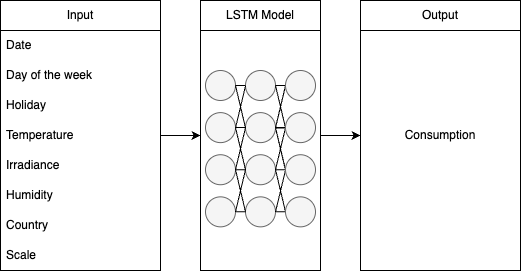

The diagram above was exported from draw.io. Its source (the exported page's mxGraphModel, read from the mxfile embedded in the PNG):
<mxGraphModel dx="984" dy="546" grid="1" gridSize="10" guides="1" tooltips="1" connect="1" arrows="1" fold="1" page="1" pageScale="1" pageWidth="827" pageHeight="1169" math="0" shadow="0">
  <root>
    <mxCell id="0" />
    <mxCell id="1" parent="0" />
    <mxCell id="T-p8yJjql5nJrifRzSGP-178" value="Consumption" style="rounded=0;whiteSpace=wrap;html=1;" parent="1" vertex="1">
      <mxGeometry x="440" y="280" width="160" height="270" as="geometry" />
    </mxCell>
    <mxCell id="T-p8yJjql5nJrifRzSGP-175" style="edgeStyle=orthogonalEdgeStyle;rounded=0;orthogonalLoop=1;jettySize=auto;html=1;entryX=0;entryY=0.5;entryDx=0;entryDy=0;" parent="1" source="6AzC_5a82XIRAMXOP4vj-19" target="6AzC_5a82XIRAMXOP4vj-34" edge="1">
      <mxGeometry relative="1" as="geometry" />
    </mxCell>
    <mxCell id="6AzC_5a82XIRAMXOP4vj-19" value="Input" style="swimlane;fontStyle=0;childLayout=stackLayout;horizontal=1;startSize=30;horizontalStack=0;resizeParent=1;resizeParentMax=0;resizeLast=0;collapsible=1;marginBottom=0;whiteSpace=wrap;html=1;" parent="1" vertex="1">
      <mxGeometry x="80" y="280" width="160" height="270" as="geometry">
        <mxRectangle x="160" y="290" width="70" height="30" as="alternateBounds" />
      </mxGeometry>
    </mxCell>
    <mxCell id="6AzC_5a82XIRAMXOP4vj-20" value="Date" style="text;strokeColor=none;fillColor=none;align=left;verticalAlign=middle;spacingLeft=4;spacingRight=4;overflow=hidden;points=[[0,0.5],[1,0.5]];portConstraint=eastwest;rotatable=0;whiteSpace=wrap;html=1;" parent="6AzC_5a82XIRAMXOP4vj-19" vertex="1">
      <mxGeometry y="30" width="160" height="30" as="geometry" />
    </mxCell>
    <mxCell id="6AzC_5a82XIRAMXOP4vj-21" value="Day of the week" style="text;strokeColor=none;fillColor=none;align=left;verticalAlign=middle;spacingLeft=4;spacingRight=4;overflow=hidden;points=[[0,0.5],[1,0.5]];portConstraint=eastwest;rotatable=0;whiteSpace=wrap;html=1;" parent="6AzC_5a82XIRAMXOP4vj-19" vertex="1">
      <mxGeometry y="60" width="160" height="30" as="geometry" />
    </mxCell>
    <mxCell id="6AzC_5a82XIRAMXOP4vj-22" value="Holiday" style="text;strokeColor=none;fillColor=none;align=left;verticalAlign=middle;spacingLeft=4;spacingRight=4;overflow=hidden;points=[[0,0.5],[1,0.5]];portConstraint=eastwest;rotatable=0;whiteSpace=wrap;html=1;" parent="6AzC_5a82XIRAMXOP4vj-19" vertex="1">
      <mxGeometry y="90" width="160" height="30" as="geometry" />
    </mxCell>
    <mxCell id="6AzC_5a82XIRAMXOP4vj-23" value="Temperature" style="text;strokeColor=none;fillColor=none;align=left;verticalAlign=middle;spacingLeft=4;spacingRight=4;overflow=hidden;points=[[0,0.5],[1,0.5]];portConstraint=eastwest;rotatable=0;whiteSpace=wrap;html=1;" parent="6AzC_5a82XIRAMXOP4vj-19" vertex="1">
      <mxGeometry y="120" width="160" height="30" as="geometry" />
    </mxCell>
    <mxCell id="6AzC_5a82XIRAMXOP4vj-24" value="Irradiance" style="text;strokeColor=none;fillColor=none;align=left;verticalAlign=middle;spacingLeft=4;spacingRight=4;overflow=hidden;points=[[0,0.5],[1,0.5]];portConstraint=eastwest;rotatable=0;whiteSpace=wrap;html=1;" parent="6AzC_5a82XIRAMXOP4vj-19" vertex="1">
      <mxGeometry y="150" width="160" height="30" as="geometry" />
    </mxCell>
    <mxCell id="6AzC_5a82XIRAMXOP4vj-25" value="Humidity" style="text;strokeColor=none;fillColor=none;align=left;verticalAlign=middle;spacingLeft=4;spacingRight=4;overflow=hidden;points=[[0,0.5],[1,0.5]];portConstraint=eastwest;rotatable=0;whiteSpace=wrap;html=1;" parent="6AzC_5a82XIRAMXOP4vj-19" vertex="1">
      <mxGeometry y="180" width="160" height="30" as="geometry" />
    </mxCell>
    <mxCell id="T-p8yJjql5nJrifRzSGP-47" value="Country" style="text;strokeColor=none;fillColor=none;align=left;verticalAlign=middle;spacingLeft=4;spacingRight=4;overflow=hidden;points=[[0,0.5],[1,0.5]];portConstraint=eastwest;rotatable=0;whiteSpace=wrap;html=1;" parent="6AzC_5a82XIRAMXOP4vj-19" vertex="1">
      <mxGeometry y="210" width="160" height="30" as="geometry" />
    </mxCell>
    <mxCell id="0LSdZ00POVyqTtx3LUMt-1" value="Scale" style="text;strokeColor=none;fillColor=none;align=left;verticalAlign=middle;spacingLeft=4;spacingRight=4;overflow=hidden;points=[[0,0.5],[1,0.5]];portConstraint=eastwest;rotatable=0;whiteSpace=wrap;html=1;" vertex="1" parent="6AzC_5a82XIRAMXOP4vj-19">
      <mxGeometry y="240" width="160" height="30" as="geometry" />
    </mxCell>
    <mxCell id="T-p8yJjql5nJrifRzSGP-180" style="edgeStyle=orthogonalEdgeStyle;rounded=0;orthogonalLoop=1;jettySize=auto;html=1;entryX=0;entryY=0.5;entryDx=0;entryDy=0;" parent="1" source="6AzC_5a82XIRAMXOP4vj-34" target="T-p8yJjql5nJrifRzSGP-178" edge="1">
      <mxGeometry relative="1" as="geometry" />
    </mxCell>
    <mxCell id="6AzC_5a82XIRAMXOP4vj-34" value="" style="rounded=0;whiteSpace=wrap;html=1;" parent="1" vertex="1">
      <mxGeometry x="280" y="280" width="120" height="270" as="geometry" />
    </mxCell>
    <mxCell id="6AzC_5a82XIRAMXOP4vj-35" value="LSTM Model" style="rounded=0;whiteSpace=wrap;html=1;" parent="1" vertex="1">
      <mxGeometry x="280" y="280" width="120" height="30" as="geometry" />
    </mxCell>
    <mxCell id="T-p8yJjql5nJrifRzSGP-48" value="" style="ellipse;whiteSpace=wrap;html=1;aspect=fixed;fillColor=#f5f5f5;fontColor=#333333;strokeColor=#666666;" parent="1" vertex="1">
      <mxGeometry x="285" y="434.23470588235296" width="30" height="30" as="geometry" />
    </mxCell>
    <mxCell id="T-p8yJjql5nJrifRzSGP-49" value="" style="ellipse;whiteSpace=wrap;html=1;aspect=fixed;fillColor=#f5f5f5;fontColor=#333333;strokeColor=#666666;" parent="1" vertex="1">
      <mxGeometry x="285" y="476.3523529411765" width="30" height="30" as="geometry" />
    </mxCell>
    <mxCell id="T-p8yJjql5nJrifRzSGP-50" value="" style="ellipse;whiteSpace=wrap;html=1;aspect=fixed;fillColor=#f5f5f5;fontColor=#333333;strokeColor=#666666;" parent="1" vertex="1">
      <mxGeometry x="285" y="349.9994117647059" width="30" height="30" as="geometry" />
    </mxCell>
    <mxCell id="T-p8yJjql5nJrifRzSGP-51" value="" style="ellipse;whiteSpace=wrap;html=1;aspect=fixed;fillColor=#f5f5f5;fontColor=#333333;strokeColor=#666666;" parent="1" vertex="1">
      <mxGeometry x="285" y="392.1170588235294" width="30" height="30" as="geometry" />
    </mxCell>
    <mxCell id="T-p8yJjql5nJrifRzSGP-52" value="" style="endArrow=none;html=1;rounded=0;entryX=1;entryY=0.5;entryDx=0;entryDy=0;exitX=0;exitY=0.5;exitDx=0;exitDy=0;" parent="1" target="T-p8yJjql5nJrifRzSGP-57" edge="1">
      <mxGeometry width="50" height="50" relative="1" as="geometry">
        <mxPoint x="365.000000000004" y="407.4111764705883" as="sourcePoint" />
        <mxPoint x="360" y="409.47" as="targetPoint" />
      </mxGeometry>
    </mxCell>
    <mxCell id="T-p8yJjql5nJrifRzSGP-53" value="" style="endArrow=none;html=1;rounded=0;entryX=1;entryY=0.5;entryDx=0;entryDy=0;exitX=0;exitY=0.5;exitDx=0;exitDy=0;" parent="1" target="T-p8yJjql5nJrifRzSGP-57" edge="1">
      <mxGeometry width="50" height="50" relative="1" as="geometry">
        <mxPoint x="365.000000000004" y="449.7641176470588" as="sourcePoint" />
        <mxPoint x="330" y="419.47" as="targetPoint" />
      </mxGeometry>
    </mxCell>
    <mxCell id="T-p8yJjql5nJrifRzSGP-54" value="" style="ellipse;whiteSpace=wrap;html=1;aspect=fixed;fillColor=#f5f5f5;fontColor=#333333;strokeColor=#666666;" parent="1" vertex="1">
      <mxGeometry x="325" y="434.23470588235296" width="30" height="30" as="geometry" />
    </mxCell>
    <mxCell id="T-p8yJjql5nJrifRzSGP-55" value="" style="ellipse;whiteSpace=wrap;html=1;aspect=fixed;fillColor=#f5f5f5;fontColor=#333333;strokeColor=#666666;" parent="1" vertex="1">
      <mxGeometry x="325" y="476.3523529411765" width="30" height="30" as="geometry" />
    </mxCell>
    <mxCell id="T-p8yJjql5nJrifRzSGP-56" value="" style="ellipse;whiteSpace=wrap;html=1;aspect=fixed;fillColor=#f5f5f5;fontColor=#333333;strokeColor=#666666;" parent="1" vertex="1">
      <mxGeometry x="325" y="349.9994117647059" width="30" height="30" as="geometry" />
    </mxCell>
    <mxCell id="T-p8yJjql5nJrifRzSGP-57" value="" style="ellipse;whiteSpace=wrap;html=1;aspect=fixed;fillColor=#f5f5f5;fontColor=#333333;strokeColor=#666666;" parent="1" vertex="1">
      <mxGeometry x="325" y="392.1170588235294" width="30" height="30" as="geometry" />
    </mxCell>
    <mxCell id="T-p8yJjql5nJrifRzSGP-58" value="" style="group" parent="1" connectable="0" vertex="1">
      <mxGeometry x="355" y="407.23" width="10" height="84" as="geometry" />
    </mxCell>
    <mxCell id="T-p8yJjql5nJrifRzSGP-59" value="" style="endArrow=none;html=1;rounded=0;entryX=1;entryY=0.5;entryDx=0;entryDy=0;exitX=0;exitY=0.5;exitDx=0;exitDy=0;" parent="T-p8yJjql5nJrifRzSGP-58" edge="1">
      <mxGeometry width="50" height="50" relative="1" as="geometry">
        <mxPoint x="10" as="sourcePoint" />
        <mxPoint y="42" as="targetPoint" />
      </mxGeometry>
    </mxCell>
    <mxCell id="T-p8yJjql5nJrifRzSGP-60" value="" style="endArrow=none;html=1;rounded=0;entryX=1;entryY=0.5;entryDx=0;entryDy=0;exitX=0;exitY=0.5;exitDx=0;exitDy=0;" parent="T-p8yJjql5nJrifRzSGP-58" edge="1">
      <mxGeometry width="50" height="50" relative="1" as="geometry">
        <mxPoint x="10" y="42" as="sourcePoint" />
        <mxPoint y="42" as="targetPoint" />
      </mxGeometry>
    </mxCell>
    <mxCell id="T-p8yJjql5nJrifRzSGP-61" value="" style="endArrow=none;html=1;rounded=0;entryX=1;entryY=0.5;entryDx=0;entryDy=0;exitX=0;exitY=0.5;exitDx=0;exitDy=0;" parent="T-p8yJjql5nJrifRzSGP-58" edge="1">
      <mxGeometry width="50" height="50" relative="1" as="geometry">
        <mxPoint x="10" y="84" as="sourcePoint" />
        <mxPoint y="42" as="targetPoint" />
      </mxGeometry>
    </mxCell>
    <mxCell id="T-p8yJjql5nJrifRzSGP-62" value="" style="endArrow=none;html=1;rounded=0;entryX=1;entryY=0.5;entryDx=0;entryDy=0;exitX=0;exitY=0.5;exitDx=0;exitDy=0;" parent="1" edge="1">
      <mxGeometry width="50" height="50" relative="1" as="geometry">
        <mxPoint x="365" y="365.12" as="sourcePoint" />
        <mxPoint x="355" y="407.12" as="targetPoint" />
      </mxGeometry>
    </mxCell>
    <mxCell id="T-p8yJjql5nJrifRzSGP-63" value="" style="endArrow=none;html=1;rounded=0;entryX=1;entryY=0.5;entryDx=0;entryDy=0;exitX=0;exitY=0.5;exitDx=0;exitDy=0;" parent="1" edge="1">
      <mxGeometry width="50" height="50" relative="1" as="geometry">
        <mxPoint x="365" y="407.12" as="sourcePoint" />
        <mxPoint x="355" y="407.12" as="targetPoint" />
      </mxGeometry>
    </mxCell>
    <mxCell id="T-p8yJjql5nJrifRzSGP-64" value="" style="endArrow=none;html=1;rounded=0;entryX=1;entryY=0.5;entryDx=0;entryDy=0;exitX=0;exitY=0.5;exitDx=0;exitDy=0;" parent="1" edge="1">
      <mxGeometry width="50" height="50" relative="1" as="geometry">
        <mxPoint x="365" y="449.12" as="sourcePoint" />
        <mxPoint x="355" y="407.12" as="targetPoint" />
      </mxGeometry>
    </mxCell>
    <mxCell id="T-p8yJjql5nJrifRzSGP-65" value="" style="endArrow=none;html=1;rounded=0;entryX=1;entryY=0.5;entryDx=0;entryDy=0;exitX=0;exitY=0.5;exitDx=0;exitDy=0;" parent="1" source="T-p8yJjql5nJrifRzSGP-73" target="T-p8yJjql5nJrifRzSGP-55" edge="1">
      <mxGeometry width="50" height="50" relative="1" as="geometry">
        <mxPoint x="310" y="539.47" as="sourcePoint" />
        <mxPoint x="360" y="489.47" as="targetPoint" />
      </mxGeometry>
    </mxCell>
    <mxCell id="T-p8yJjql5nJrifRzSGP-66" value="" style="endArrow=none;html=1;rounded=0;exitX=1;exitY=0.5;exitDx=0;exitDy=0;entryX=0;entryY=0.5;entryDx=0;entryDy=0;" parent="1" source="T-p8yJjql5nJrifRzSGP-55" edge="1">
      <mxGeometry width="50" height="50" relative="1" as="geometry">
        <mxPoint x="360" y="479.47" as="sourcePoint" />
        <mxPoint x="365.000000000004" y="449.7641176470588" as="targetPoint" />
      </mxGeometry>
    </mxCell>
    <mxCell id="T-p8yJjql5nJrifRzSGP-67" value="" style="endArrow=none;html=1;rounded=0;exitX=1;exitY=0.5;exitDx=0;exitDy=0;entryX=0;entryY=0.5;entryDx=0;entryDy=0;" parent="1" source="T-p8yJjql5nJrifRzSGP-56" edge="1">
      <mxGeometry width="50" height="50" relative="1" as="geometry">
        <mxPoint x="370" y="363.66941176470584" as="sourcePoint" />
        <mxPoint x="365.000000000004" y="407.4111764705883" as="targetPoint" />
      </mxGeometry>
    </mxCell>
    <mxCell id="T-p8yJjql5nJrifRzSGP-68" value="" style="endArrow=none;html=1;rounded=0;exitX=1;exitY=0.5;exitDx=0;exitDy=0;entryX=0;entryY=0.5;entryDx=0;entryDy=0;" parent="1" source="T-p8yJjql5nJrifRzSGP-56" target="T-p8yJjql5nJrifRzSGP-74" edge="1">
      <mxGeometry width="50" height="50" relative="1" as="geometry">
        <mxPoint x="360" y="409.47" as="sourcePoint" />
        <mxPoint x="410" y="359.47" as="targetPoint" />
      </mxGeometry>
    </mxCell>
    <mxCell id="T-p8yJjql5nJrifRzSGP-69" value="" style="endArrow=none;html=1;rounded=0;entryX=1;entryY=0.5;entryDx=0;entryDy=0;exitX=0;exitY=0.5;exitDx=0;exitDy=0;" parent="1" edge="1">
      <mxGeometry width="50" height="50" relative="1" as="geometry">
        <mxPoint x="365" y="365.47" as="sourcePoint" />
        <mxPoint x="355" y="407.47" as="targetPoint" />
      </mxGeometry>
    </mxCell>
    <mxCell id="T-p8yJjql5nJrifRzSGP-70" value="" style="endArrow=none;html=1;rounded=0;entryX=1;entryY=0.5;entryDx=0;entryDy=0;exitX=0;exitY=0.5;exitDx=0;exitDy=0;" parent="1" edge="1">
      <mxGeometry width="50" height="50" relative="1" as="geometry">
        <mxPoint x="365" y="407.47" as="sourcePoint" />
        <mxPoint x="355" y="407.47" as="targetPoint" />
      </mxGeometry>
    </mxCell>
    <mxCell id="T-p8yJjql5nJrifRzSGP-71" value="" style="endArrow=none;html=1;rounded=0;entryX=1;entryY=0.5;entryDx=0;entryDy=0;exitX=0;exitY=0.5;exitDx=0;exitDy=0;" parent="1" edge="1">
      <mxGeometry width="50" height="50" relative="1" as="geometry">
        <mxPoint x="365" y="449.47" as="sourcePoint" />
        <mxPoint x="355" y="407.47" as="targetPoint" />
      </mxGeometry>
    </mxCell>
    <mxCell id="T-p8yJjql5nJrifRzSGP-72" value="" style="ellipse;whiteSpace=wrap;html=1;aspect=fixed;fillColor=#f5f5f5;fontColor=#333333;strokeColor=#666666;" parent="1" vertex="1">
      <mxGeometry x="365" y="434.23470588235296" width="30" height="30" as="geometry" />
    </mxCell>
    <mxCell id="T-p8yJjql5nJrifRzSGP-73" value="" style="ellipse;whiteSpace=wrap;html=1;aspect=fixed;fillColor=#f5f5f5;fontColor=#333333;strokeColor=#666666;" parent="1" vertex="1">
      <mxGeometry x="365" y="476.3523529411765" width="30" height="30" as="geometry" />
    </mxCell>
    <mxCell id="T-p8yJjql5nJrifRzSGP-74" value="" style="ellipse;whiteSpace=wrap;html=1;aspect=fixed;fillColor=#f5f5f5;fontColor=#333333;strokeColor=#666666;" parent="1" vertex="1">
      <mxGeometry x="365" y="349.9994117647059" width="30" height="30" as="geometry" />
    </mxCell>
    <mxCell id="T-p8yJjql5nJrifRzSGP-75" value="" style="ellipse;whiteSpace=wrap;html=1;aspect=fixed;fillColor=#f5f5f5;fontColor=#333333;strokeColor=#666666;" parent="1" vertex="1">
      <mxGeometry x="365" y="392.1170588235294" width="30" height="30" as="geometry" />
    </mxCell>
    <mxCell id="T-p8yJjql5nJrifRzSGP-79" value="" style="group" parent="1" connectable="0" vertex="1">
      <mxGeometry x="315" y="407.23" width="10" height="84" as="geometry" />
    </mxCell>
    <mxCell id="T-p8yJjql5nJrifRzSGP-80" value="" style="endArrow=none;html=1;rounded=0;entryX=1;entryY=0.5;entryDx=0;entryDy=0;exitX=0;exitY=0.5;exitDx=0;exitDy=0;" parent="T-p8yJjql5nJrifRzSGP-79" edge="1">
      <mxGeometry width="50" height="50" relative="1" as="geometry">
        <mxPoint x="10" as="sourcePoint" />
        <mxPoint y="42" as="targetPoint" />
      </mxGeometry>
    </mxCell>
    <mxCell id="T-p8yJjql5nJrifRzSGP-81" value="" style="endArrow=none;html=1;rounded=0;entryX=1;entryY=0.5;entryDx=0;entryDy=0;exitX=0;exitY=0.5;exitDx=0;exitDy=0;" parent="T-p8yJjql5nJrifRzSGP-79" edge="1">
      <mxGeometry width="50" height="50" relative="1" as="geometry">
        <mxPoint x="10" y="42" as="sourcePoint" />
        <mxPoint y="42" as="targetPoint" />
      </mxGeometry>
    </mxCell>
    <mxCell id="T-p8yJjql5nJrifRzSGP-82" value="" style="endArrow=none;html=1;rounded=0;entryX=1;entryY=0.5;entryDx=0;entryDy=0;exitX=0;exitY=0.5;exitDx=0;exitDy=0;" parent="T-p8yJjql5nJrifRzSGP-79" edge="1">
      <mxGeometry width="50" height="50" relative="1" as="geometry">
        <mxPoint x="10" y="84" as="sourcePoint" />
        <mxPoint y="42" as="targetPoint" />
      </mxGeometry>
    </mxCell>
    <mxCell id="T-p8yJjql5nJrifRzSGP-83" value="" style="endArrow=none;html=1;rounded=0;exitX=1;exitY=0.5;exitDx=0;exitDy=0;entryX=0;entryY=0.5;entryDx=0;entryDy=0;" parent="1" edge="1">
      <mxGeometry width="50" height="50" relative="1" as="geometry">
        <mxPoint x="315" y="365" as="sourcePoint" />
        <mxPoint x="325.000000000004" y="407.4111764705883" as="targetPoint" />
      </mxGeometry>
    </mxCell>
    <mxCell id="T-p8yJjql5nJrifRzSGP-84" value="" style="endArrow=none;html=1;rounded=0;exitX=1;exitY=0.5;exitDx=0;exitDy=0;entryX=0;entryY=0.5;entryDx=0;entryDy=0;" parent="1" edge="1">
      <mxGeometry width="50" height="50" relative="1" as="geometry">
        <mxPoint x="315" y="365" as="sourcePoint" />
        <mxPoint x="325" y="365" as="targetPoint" />
      </mxGeometry>
    </mxCell>
    <mxCell id="T-p8yJjql5nJrifRzSGP-85" value="" style="endArrow=none;html=1;rounded=0;entryX=1;entryY=0.5;entryDx=0;entryDy=0;exitX=0;exitY=0.5;exitDx=0;exitDy=0;" parent="1" edge="1">
      <mxGeometry width="50" height="50" relative="1" as="geometry">
        <mxPoint x="325" y="365.47" as="sourcePoint" />
        <mxPoint x="315" y="407.47" as="targetPoint" />
      </mxGeometry>
    </mxCell>
    <mxCell id="T-p8yJjql5nJrifRzSGP-87" value="" style="endArrow=none;html=1;rounded=0;entryX=1;entryY=0.5;entryDx=0;entryDy=0;exitX=0;exitY=0.5;exitDx=0;exitDy=0;" parent="1" source="T-p8yJjql5nJrifRzSGP-55" target="T-p8yJjql5nJrifRzSGP-49" edge="1">
      <mxGeometry width="50" height="50" relative="1" as="geometry">
        <mxPoint x="325" y="491" as="sourcePoint" />
        <mxPoint x="315" y="420" as="targetPoint" />
      </mxGeometry>
    </mxCell>
    <mxCell id="T-p8yJjql5nJrifRzSGP-88" value="" style="endArrow=none;html=1;rounded=0;exitX=1;exitY=0.5;exitDx=0;exitDy=0;entryX=0;entryY=0.5;entryDx=0;entryDy=0;" parent="1" source="T-p8yJjql5nJrifRzSGP-49" target="T-p8yJjql5nJrifRzSGP-54" edge="1">
      <mxGeometry width="50" height="50" relative="1" as="geometry">
        <mxPoint x="275" y="490" as="sourcePoint" />
        <mxPoint x="325" y="450" as="targetPoint" />
      </mxGeometry>
    </mxCell>
    <mxCell id="T-p8yJjql5nJrifRzSGP-89" value="" style="endArrow=none;html=1;rounded=0;entryX=1;entryY=0.5;entryDx=0;entryDy=0;exitX=0;exitY=0.5;exitDx=0;exitDy=0;" parent="1" source="T-p8yJjql5nJrifRzSGP-54" target="T-p8yJjql5nJrifRzSGP-51" edge="1">
      <mxGeometry width="50" height="50" relative="1" as="geometry">
        <mxPoint x="275" y="460" as="sourcePoint" />
        <mxPoint x="325" y="410" as="targetPoint" />
      </mxGeometry>
    </mxCell>
    <mxCell id="T-p8yJjql5nJrifRzSGP-90" value="" style="endArrow=none;html=1;rounded=0;entryX=0;entryY=0.5;entryDx=0;entryDy=0;exitX=1;exitY=0.5;exitDx=0;exitDy=0;" parent="1" source="T-p8yJjql5nJrifRzSGP-51" target="T-p8yJjql5nJrifRzSGP-57" edge="1">
      <mxGeometry width="50" height="50" relative="1" as="geometry">
        <mxPoint x="285" y="430" as="sourcePoint" />
        <mxPoint x="335" y="380" as="targetPoint" />
      </mxGeometry>
    </mxCell>
    <mxCell id="T-p8yJjql5nJrifRzSGP-177" value="Output" style="rounded=0;whiteSpace=wrap;html=1;" parent="1" vertex="1">
      <mxGeometry x="440" y="280" width="160" height="30" as="geometry" />
    </mxCell>
  </root>
</mxGraphModel>